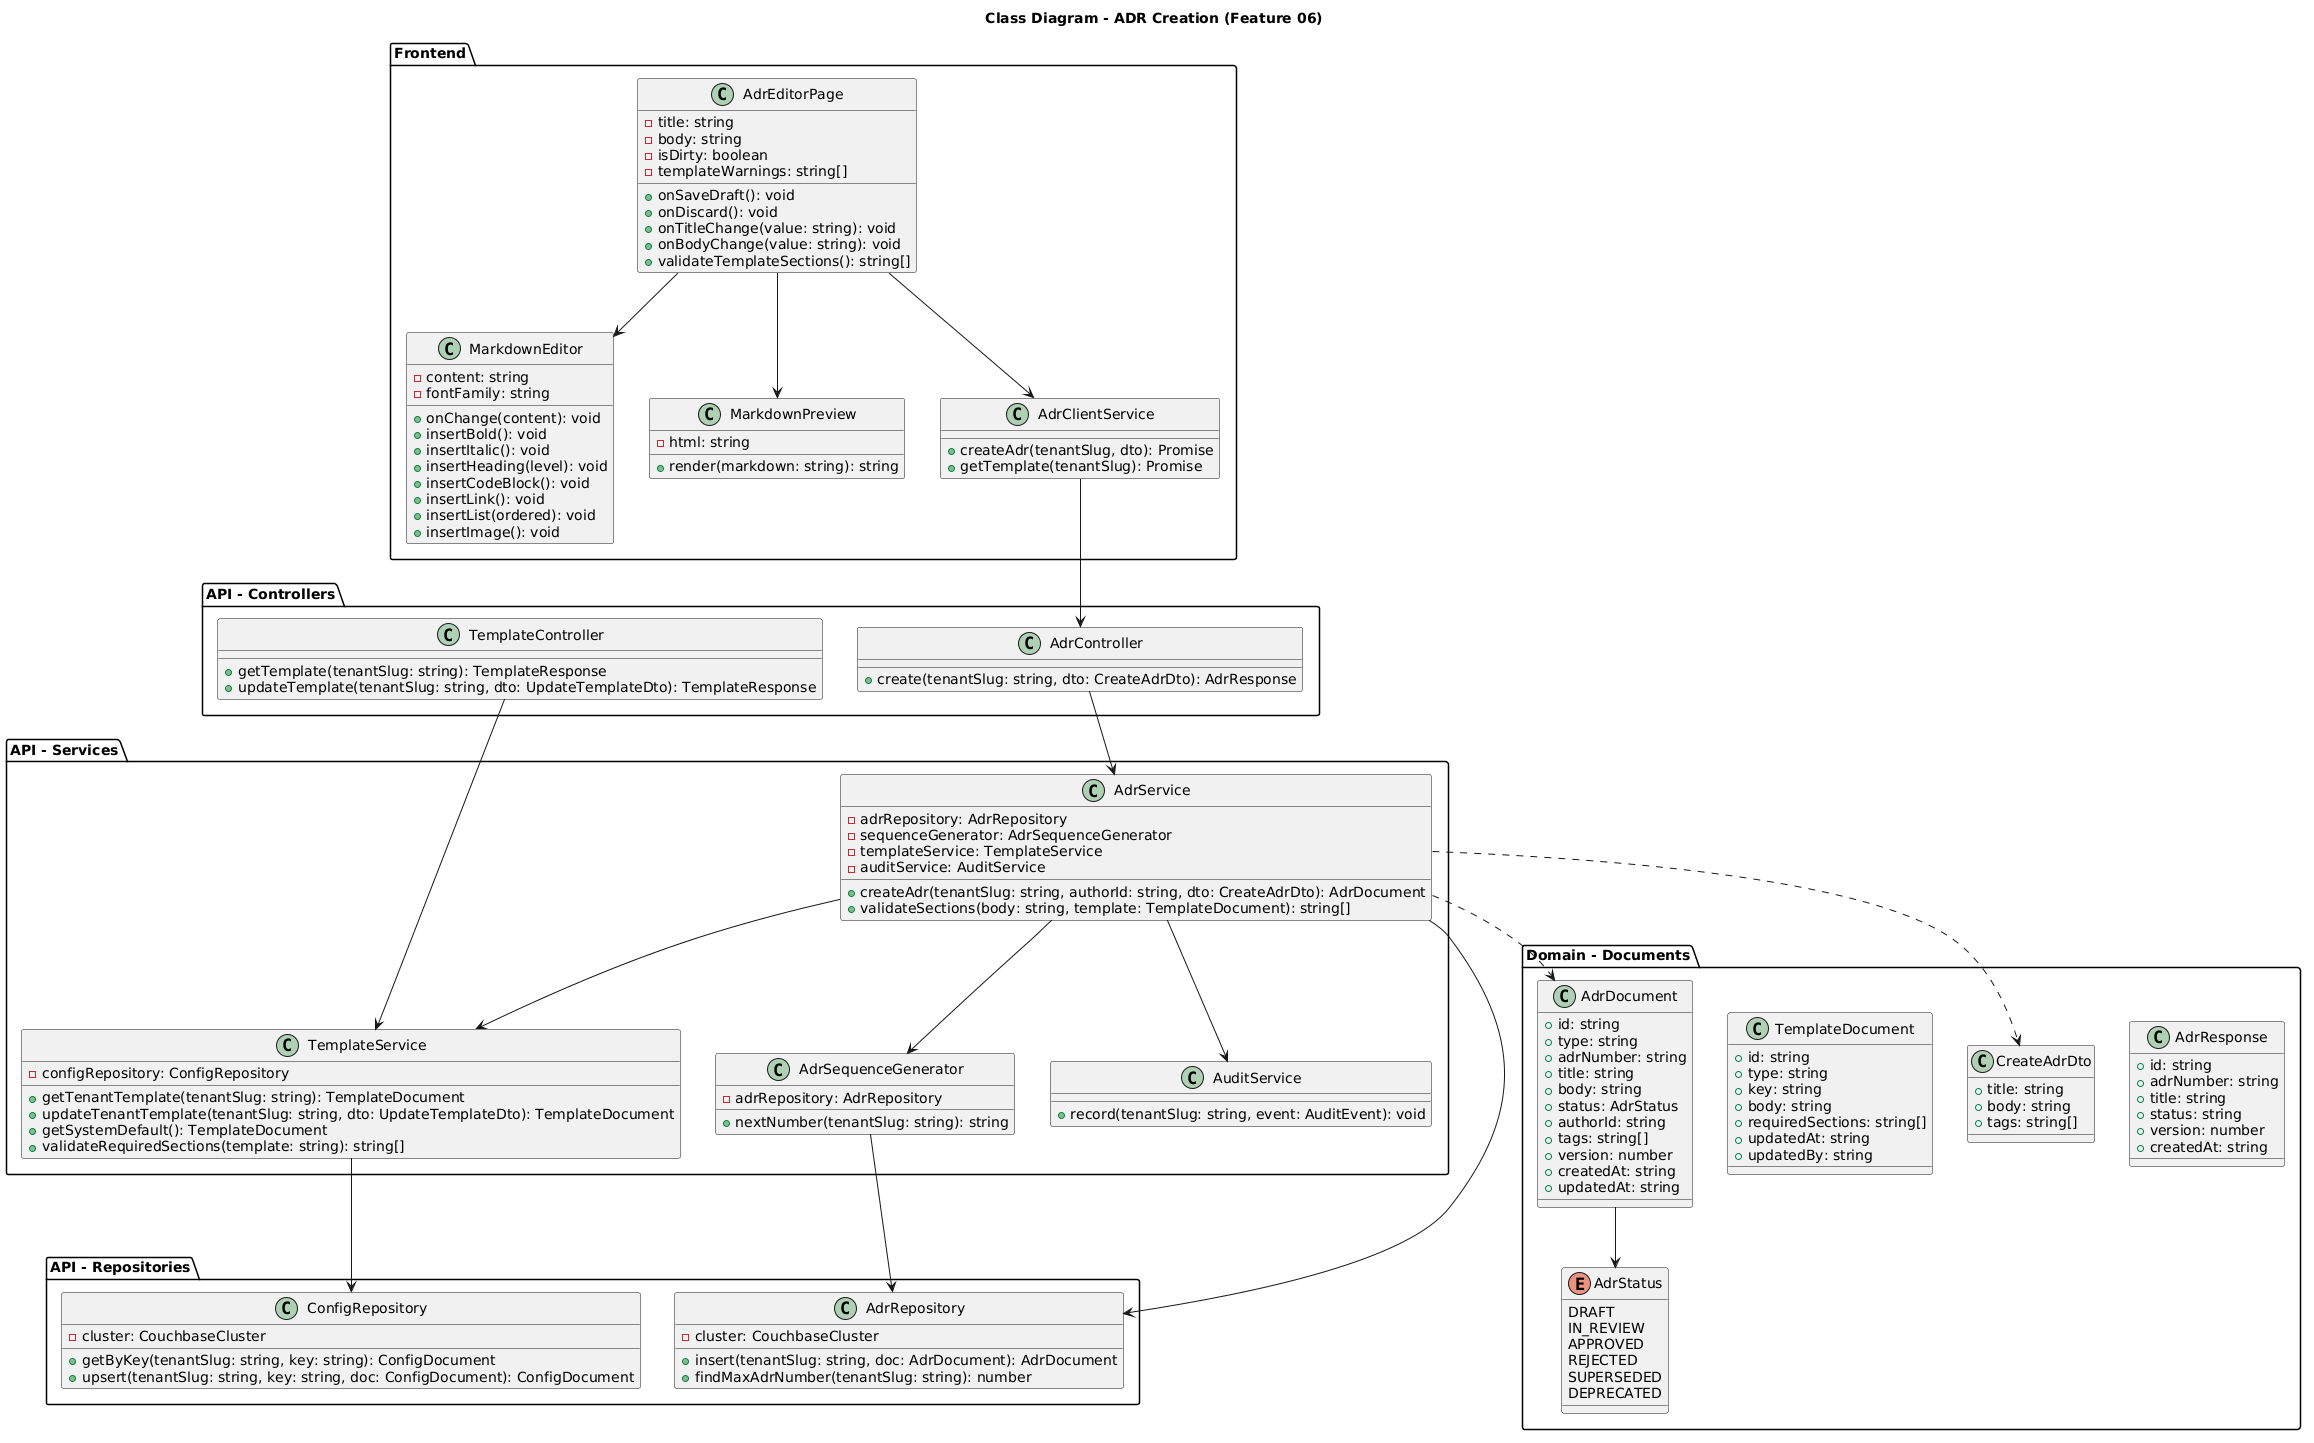

The diagram above was rendered by PlantUML. Its source (embedded in the PNG):
@startuml
title Class Diagram - ADR Creation (Feature 06)

package "Frontend" {
    class AdrEditorPage {
        - title: string
        - body: string
        - isDirty: boolean
        - templateWarnings: string[]
        + onSaveDraft(): void
        + onDiscard(): void
        + onTitleChange(value: string): void
        + onBodyChange(value: string): void
        + validateTemplateSections(): string[]
    }

    class MarkdownEditor {
        - content: string
        - fontFamily: string
        + onChange(content): void
        + insertBold(): void
        + insertItalic(): void
        + insertHeading(level): void
        + insertCodeBlock(): void
        + insertLink(): void
        + insertList(ordered): void
        + insertImage(): void
    }

    class MarkdownPreview {
        - html: string
        + render(markdown: string): string
    }

    class AdrClientService {
        + createAdr(tenantSlug, dto): Promise
        + getTemplate(tenantSlug): Promise
    }
}

package "API - Controllers" {
    class AdrController {
        + create(tenantSlug: string, dto: CreateAdrDto): AdrResponse
    }

    class TemplateController {
        + getTemplate(tenantSlug: string): TemplateResponse
        + updateTemplate(tenantSlug: string, dto: UpdateTemplateDto): TemplateResponse
    }
}

package "API - Services" {
    class AdrService {
        - adrRepository: AdrRepository
        - sequenceGenerator: AdrSequenceGenerator
        - templateService: TemplateService
        - auditService: AuditService
        + createAdr(tenantSlug: string, authorId: string, dto: CreateAdrDto): AdrDocument
        + validateSections(body: string, template: TemplateDocument): string[]
    }

    class TemplateService {
        - configRepository: ConfigRepository
        + getTenantTemplate(tenantSlug: string): TemplateDocument
        + updateTenantTemplate(tenantSlug: string, dto: UpdateTemplateDto): TemplateDocument
        + getSystemDefault(): TemplateDocument
        + validateRequiredSections(template: string): string[]
    }

    class AdrSequenceGenerator {
        - adrRepository: AdrRepository
        + nextNumber(tenantSlug: string): string
    }

    class AuditService {
        + record(tenantSlug: string, event: AuditEvent): void
    }
}

package "API - Repositories" {
    class AdrRepository {
        - cluster: CouchbaseCluster
        + insert(tenantSlug: string, doc: AdrDocument): AdrDocument
        + findMaxAdrNumber(tenantSlug: string): number
    }

    class ConfigRepository {
        - cluster: CouchbaseCluster
        + getByKey(tenantSlug: string, key: string): ConfigDocument
        + upsert(tenantSlug: string, key: string, doc: ConfigDocument): ConfigDocument
    }
}

package "Domain - Documents" {
    class AdrDocument {
        + id: string
        + type: string
        + adrNumber: string
        + title: string
        + body: string
        + status: AdrStatus
        + authorId: string
        + tags: string[]
        + version: number
        + createdAt: string
        + updatedAt: string
    }

    class TemplateDocument {
        + id: string
        + type: string
        + key: string
        + body: string
        + requiredSections: string[]
        + updatedAt: string
        + updatedBy: string
    }

    enum AdrStatus {
        DRAFT
        IN_REVIEW
        APPROVED
        REJECTED
        SUPERSEDED
        DEPRECATED
    }

    class CreateAdrDto {
        + title: string
        + body: string
        + tags: string[]
    }

    class AdrResponse {
        + id: string
        + adrNumber: string
        + title: string
        + status: string
        + version: number
        + createdAt: string
    }
}

AdrEditorPage --> MarkdownEditor
AdrEditorPage --> MarkdownPreview
AdrEditorPage --> AdrClientService
AdrClientService --> AdrController
AdrController --> AdrService
AdrService --> AdrRepository
AdrService --> AdrSequenceGenerator
AdrService --> AuditService
AdrService --> TemplateService
TemplateController --> TemplateService
TemplateService --> ConfigRepository
AdrSequenceGenerator --> AdrRepository
AdrDocument --> AdrStatus
AdrService ..> CreateAdrDto
AdrService ..> AdrDocument
@enduml